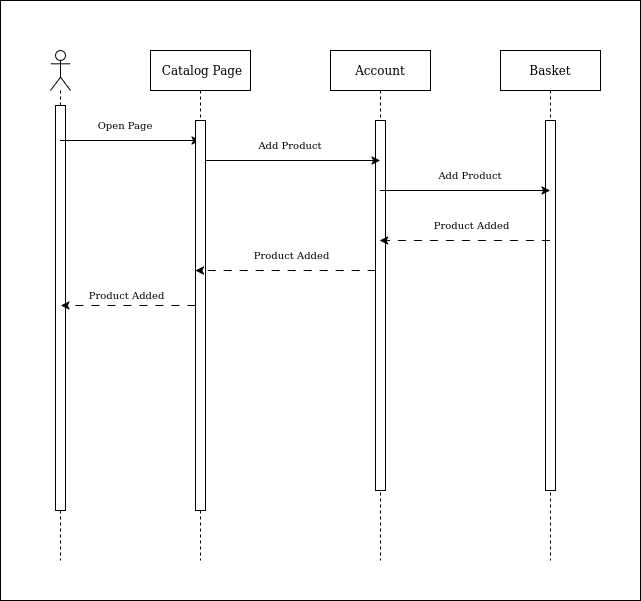

The diagram above was exported from draw.io. Its source (the exported page's mxGraphModel, read from the mxfile embedded in the PNG):
<mxGraphModel dx="715" dy="831" grid="1" gridSize="10" guides="1" tooltips="1" connect="1" arrows="1" fold="1" page="1" pageScale="1" pageWidth="4681" pageHeight="3300" math="0" shadow="0">
  <root>
    <mxCell id="0" />
    <mxCell id="1" parent="0" />
    <mxCell id="8KKeLneNVMbfjUw5h8Q0-17" value="" style="rounded=0;whiteSpace=wrap;html=1;" vertex="1" parent="1">
      <mxGeometry x="30" y="190" width="640" height="600" as="geometry" />
    </mxCell>
    <mxCell id="dPA8DdCZqrybpdr-qhfX-1" value="" style="shape=umlLifeline;perimeter=lifelinePerimeter;whiteSpace=wrap;html=1;container=1;dropTarget=0;collapsible=0;recursiveResize=0;outlineConnect=0;portConstraint=eastwest;newEdgeStyle={&quot;curved&quot;:0,&quot;rounded&quot;:0};participant=umlActor;" vertex="1" parent="1">
      <mxGeometry x="80" y="240" width="20" height="510" as="geometry" />
    </mxCell>
    <mxCell id="dPA8DdCZqrybpdr-qhfX-30" value="" style="html=1;points=[[0,0,0,0,5],[0,1,0,0,-5],[1,0,0,0,5],[1,1,0,0,-5]];perimeter=orthogonalPerimeter;outlineConnect=0;targetShapes=umlLifeline;portConstraint=eastwest;newEdgeStyle={&quot;curved&quot;:0,&quot;rounded&quot;:0};" vertex="1" parent="dPA8DdCZqrybpdr-qhfX-1">
      <mxGeometry x="5" y="55" width="10" height="405" as="geometry" />
    </mxCell>
    <mxCell id="dPA8DdCZqrybpdr-qhfX-2" value="&amp;nbsp;Catalog Page" style="shape=umlLifeline;perimeter=lifelinePerimeter;whiteSpace=wrap;html=1;container=1;dropTarget=0;collapsible=0;recursiveResize=0;outlineConnect=0;portConstraint=eastwest;newEdgeStyle={&quot;curved&quot;:0,&quot;rounded&quot;:0};" vertex="1" parent="1">
      <mxGeometry x="180" y="240" width="100" height="510" as="geometry" />
    </mxCell>
    <mxCell id="dPA8DdCZqrybpdr-qhfX-3" value="Account" style="shape=umlLifeline;perimeter=lifelinePerimeter;whiteSpace=wrap;html=1;container=1;dropTarget=0;collapsible=0;recursiveResize=0;outlineConnect=0;portConstraint=eastwest;newEdgeStyle={&quot;curved&quot;:0,&quot;rounded&quot;:0};" vertex="1" parent="1">
      <mxGeometry x="360" y="240" width="100" height="510" as="geometry" />
    </mxCell>
    <mxCell id="dPA8DdCZqrybpdr-qhfX-31" value="" style="html=1;points=[[0,0,0,0,5],[0,1,0,0,-5],[1,0,0,0,5],[1,1,0,0,-5]];perimeter=orthogonalPerimeter;outlineConnect=0;targetShapes=umlLifeline;portConstraint=eastwest;newEdgeStyle={&quot;curved&quot;:0,&quot;rounded&quot;:0};" vertex="1" parent="dPA8DdCZqrybpdr-qhfX-3">
      <mxGeometry x="45" y="70" width="10" height="370" as="geometry" />
    </mxCell>
    <mxCell id="dPA8DdCZqrybpdr-qhfX-5" value="" style="endArrow=classic;html=1;rounded=0;" edge="1" parent="1">
      <mxGeometry width="50" height="50" relative="1" as="geometry">
        <mxPoint x="89.5" y="330" as="sourcePoint" />
        <mxPoint x="229.5" y="330" as="targetPoint" />
      </mxGeometry>
    </mxCell>
    <mxCell id="dPA8DdCZqrybpdr-qhfX-6" value="Open Page" style="text;html=1;align=center;verticalAlign=middle;whiteSpace=wrap;rounded=0;fontSize=10;" vertex="1" parent="1">
      <mxGeometry x="110" y="300" width="90" height="30" as="geometry" />
    </mxCell>
    <mxCell id="dPA8DdCZqrybpdr-qhfX-7" value="" style="endArrow=classic;html=1;rounded=0;" edge="1" parent="1">
      <mxGeometry width="50" height="50" relative="1" as="geometry">
        <mxPoint x="229.5" y="350" as="sourcePoint" />
        <mxPoint x="409.5" y="350" as="targetPoint" />
      </mxGeometry>
    </mxCell>
    <mxCell id="dPA8DdCZqrybpdr-qhfX-8" value="Add Product" style="text;html=1;align=center;verticalAlign=middle;whiteSpace=wrap;rounded=0;fontSize=10;" vertex="1" parent="1">
      <mxGeometry x="250" y="320" width="140" height="30" as="geometry" />
    </mxCell>
    <mxCell id="dPA8DdCZqrybpdr-qhfX-29" value="" style="html=1;points=[[0,0,0,0,5],[0,1,0,0,-5],[1,0,0,0,5],[1,1,0,0,-5]];perimeter=orthogonalPerimeter;outlineConnect=0;targetShapes=umlLifeline;portConstraint=eastwest;newEdgeStyle={&quot;curved&quot;:0,&quot;rounded&quot;:0};" vertex="1" parent="1">
      <mxGeometry x="225" y="310" width="10" height="390" as="geometry" />
    </mxCell>
    <mxCell id="8KKeLneNVMbfjUw5h8Q0-1" value="Basket" style="shape=umlLifeline;perimeter=lifelinePerimeter;whiteSpace=wrap;html=1;container=1;dropTarget=0;collapsible=0;recursiveResize=0;outlineConnect=0;portConstraint=eastwest;newEdgeStyle={&quot;curved&quot;:0,&quot;rounded&quot;:0};" vertex="1" parent="1">
      <mxGeometry x="530" y="240" width="100" height="510" as="geometry" />
    </mxCell>
    <mxCell id="8KKeLneNVMbfjUw5h8Q0-2" value="" style="html=1;points=[[0,0,0,0,5],[0,1,0,0,-5],[1,0,0,0,5],[1,1,0,0,-5]];perimeter=orthogonalPerimeter;outlineConnect=0;targetShapes=umlLifeline;portConstraint=eastwest;newEdgeStyle={&quot;curved&quot;:0,&quot;rounded&quot;:0};" vertex="1" parent="8KKeLneNVMbfjUw5h8Q0-1">
      <mxGeometry x="45" y="70" width="10" height="370" as="geometry" />
    </mxCell>
    <mxCell id="8KKeLneNVMbfjUw5h8Q0-3" value="" style="endArrow=classic;html=1;rounded=0;" edge="1" parent="1">
      <mxGeometry width="50" height="50" relative="1" as="geometry">
        <mxPoint x="409.25" y="380.0000000000002" as="sourcePoint" />
        <mxPoint x="579.4999999999998" y="380.0000000000002" as="targetPoint" />
      </mxGeometry>
    </mxCell>
    <mxCell id="8KKeLneNVMbfjUw5h8Q0-4" value="Add Product" style="text;html=1;align=center;verticalAlign=middle;whiteSpace=wrap;rounded=0;fontSize=10;" vertex="1" parent="1">
      <mxGeometry x="430" y="350" width="140" height="30" as="geometry" />
    </mxCell>
    <mxCell id="8KKeLneNVMbfjUw5h8Q0-6" value="" style="endArrow=classic;html=1;rounded=0;dashed=1;dashPattern=8 8;" edge="1" parent="1">
      <mxGeometry width="50" height="50" relative="1" as="geometry">
        <mxPoint x="579.4999999999998" y="430.0000000000002" as="sourcePoint" />
        <mxPoint x="409.25" y="430.0000000000002" as="targetPoint" />
      </mxGeometry>
    </mxCell>
    <mxCell id="8KKeLneNVMbfjUw5h8Q0-7" value="&amp;nbsp;Product Added" style="text;html=1;align=center;verticalAlign=middle;whiteSpace=wrap;rounded=0;fontSize=10;" vertex="1" parent="1">
      <mxGeometry x="430" y="400" width="140" height="30" as="geometry" />
    </mxCell>
    <mxCell id="8KKeLneNVMbfjUw5h8Q0-9" value="" style="endArrow=classic;html=1;rounded=0;dashed=1;dashPattern=8 8;" edge="1" parent="1">
      <mxGeometry width="50" height="50" relative="1" as="geometry">
        <mxPoint x="405.25" y="460.0000000000002" as="sourcePoint" />
        <mxPoint x="224.9999999999999" y="460.0000000000002" as="targetPoint" />
      </mxGeometry>
    </mxCell>
    <mxCell id="8KKeLneNVMbfjUw5h8Q0-10" value="&amp;nbsp;Product Added" style="text;html=1;align=center;verticalAlign=middle;whiteSpace=wrap;rounded=0;fontSize=10;" vertex="1" parent="1">
      <mxGeometry x="250" y="430" width="140" height="30" as="geometry" />
    </mxCell>
    <mxCell id="8KKeLneNVMbfjUw5h8Q0-11" value="" style="endArrow=classic;html=1;rounded=0;dashed=1;dashPattern=8 8;" edge="1" parent="1">
      <mxGeometry width="50" height="50" relative="1" as="geometry">
        <mxPoint x="225" y="495.0000000000002" as="sourcePoint" />
        <mxPoint x="90.5" y="495.0000000000002" as="targetPoint" />
      </mxGeometry>
    </mxCell>
    <mxCell id="8KKeLneNVMbfjUw5h8Q0-12" value="&amp;nbsp;Product Added" style="text;html=1;align=center;verticalAlign=middle;whiteSpace=wrap;rounded=0;fontSize=10;" vertex="1" parent="1">
      <mxGeometry x="85" y="470" width="140" height="30" as="geometry" />
    </mxCell>
  </root>
</mxGraphModel>